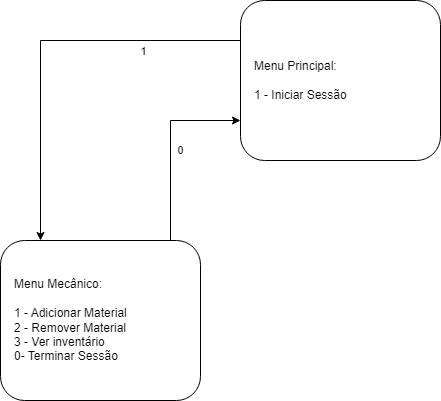

The diagram above was exported from draw.io. Its source (the exported page's mxGraphModel, read from the mxfile embedded in the PNG):
<mxGraphModel dx="1674" dy="746" grid="1" gridSize="10" guides="1" tooltips="1" connect="1" arrows="1" fold="1" page="1" pageScale="1" pageWidth="827" pageHeight="1169" math="0" shadow="0">
  <root>
    <mxCell id="0" />
    <mxCell id="1" parent="0" />
    <mxCell id="1dmnMxwKKWMNMVrGBrF0-2" value="Menu Principal:&lt;br&gt;&lt;br&gt;&lt;div&gt;1 - Iniciar Sessão&lt;/div&gt;" style="rounded=1;whiteSpace=wrap;html=1;align=left;spacingLeft=12;" parent="1" vertex="1">
      <mxGeometry x="320" y="120" width="200" height="160" as="geometry" />
    </mxCell>
    <mxCell id="olk4RV9NaSBeg0otqcRm-2" value="Menu Mecânico:&lt;br&gt;&lt;br&gt;&lt;div&gt;1 - Adicionar Material&lt;br&gt;&lt;/div&gt;&lt;div&gt;2 - Remover Material&lt;br&gt;3 - Ver inventário&lt;br&gt;&lt;/div&gt;0- Terminar Sessão" style="rounded=1;whiteSpace=wrap;html=1;align=left;spacingLeft=12;" parent="1" vertex="1">
      <mxGeometry x="80" y="360" width="200" height="160" as="geometry" />
    </mxCell>
    <mxCell id="olk4RV9NaSBeg0otqcRm-3" value="" style="edgeStyle=orthogonalEdgeStyle;rounded=0;orthogonalLoop=1;jettySize=auto;html=1;" parent="1" source="1dmnMxwKKWMNMVrGBrF0-2" target="olk4RV9NaSBeg0otqcRm-2" edge="1">
      <mxGeometry relative="1" as="geometry">
        <mxPoint x="140" y="100" as="sourcePoint" />
        <Array as="points">
          <mxPoint x="120" y="160" />
        </Array>
        <mxPoint x="180" y="240" as="targetPoint" />
      </mxGeometry>
    </mxCell>
    <mxCell id="olk4RV9NaSBeg0otqcRm-4" value="1" style="edgeLabel;html=1;align=center;verticalAlign=middle;resizable=0;points=[];" parent="olk4RV9NaSBeg0otqcRm-3" vertex="1" connectable="0">
      <mxGeometry x="-0.6117" y="-1" relative="1" as="geometry">
        <mxPoint x="-20" y="11" as="offset" />
      </mxGeometry>
    </mxCell>
    <mxCell id="olk4RV9NaSBeg0otqcRm-17" value="0" style="edgeStyle=orthogonalEdgeStyle;rounded=0;orthogonalLoop=1;jettySize=auto;html=1;" parent="1" edge="1">
      <mxGeometry y="-10" relative="1" as="geometry">
        <mxPoint x="240" y="360" as="sourcePoint" />
        <Array as="points">
          <mxPoint x="250" y="360" />
          <mxPoint x="250" y="240" />
        </Array>
        <mxPoint x="320" y="240" as="targetPoint" />
        <mxPoint as="offset" />
      </mxGeometry>
    </mxCell>
  </root>
</mxGraphModel>